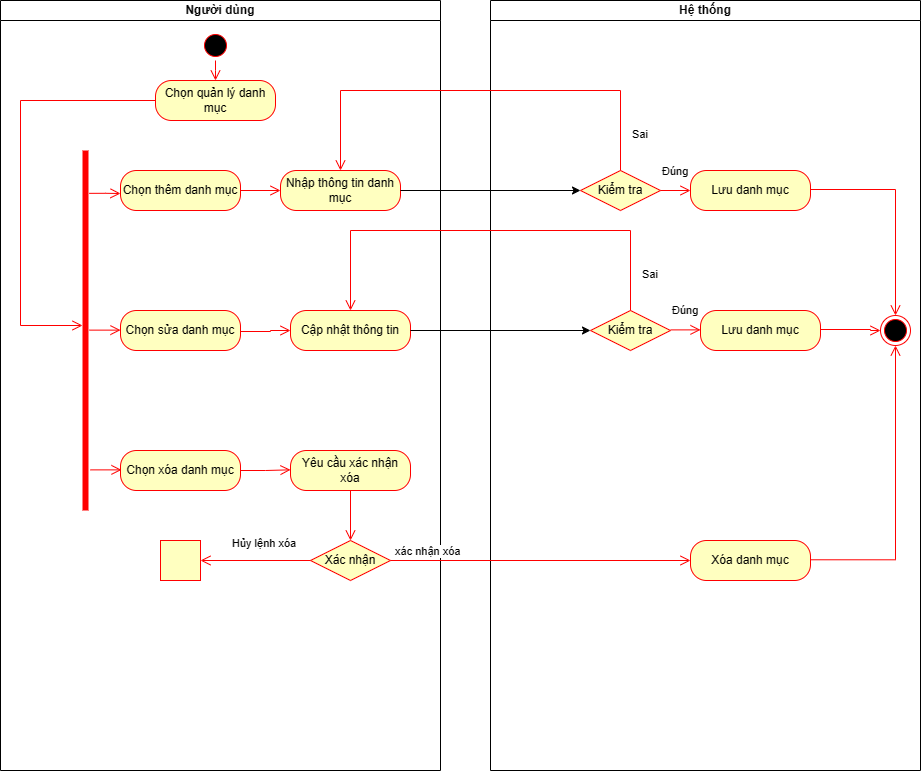

The diagram above was exported from draw.io. Its source (the exported page's mxGraphModel, read from the mxfile embedded in the PNG):
<mxGraphModel dx="1112" dy="465" grid="1" gridSize="10" guides="1" tooltips="1" connect="1" arrows="1" fold="1" page="1" pageScale="1" pageWidth="850" pageHeight="1100" math="0" shadow="0">
  <root>
    <mxCell id="0" />
    <mxCell id="1" parent="0" />
    <mxCell id="AfvqkXSrgXYKkzrJdOcY-1" value="Người dùng" style="swimlane;startSize=20;whiteSpace=wrap;html=1;" parent="1" vertex="1">
      <mxGeometry x="40" y="30" width="440" height="770" as="geometry">
        <mxRectangle x="120" y="80" width="110" height="30" as="alternateBounds" />
      </mxGeometry>
    </mxCell>
    <mxCell id="AfvqkXSrgXYKkzrJdOcY-2" value="" style="ellipse;html=1;shape=startState;fillColor=#000000;strokeColor=#ff0000;" parent="AfvqkXSrgXYKkzrJdOcY-1" vertex="1">
      <mxGeometry x="200" y="30" width="30" height="30" as="geometry" />
    </mxCell>
    <mxCell id="AfvqkXSrgXYKkzrJdOcY-3" value="" style="edgeStyle=orthogonalEdgeStyle;html=1;verticalAlign=bottom;endArrow=open;endSize=8;strokeColor=#ff0000;rounded=0;" parent="AfvqkXSrgXYKkzrJdOcY-1" source="AfvqkXSrgXYKkzrJdOcY-2" edge="1">
      <mxGeometry relative="1" as="geometry">
        <mxPoint x="215" y="80" as="targetPoint" />
      </mxGeometry>
    </mxCell>
    <mxCell id="AfvqkXSrgXYKkzrJdOcY-4" value="Chọn quản lý danh mục" style="rounded=1;whiteSpace=wrap;html=1;arcSize=40;fontColor=#000000;fillColor=#ffffc0;strokeColor=#ff0000;" parent="AfvqkXSrgXYKkzrJdOcY-1" vertex="1">
      <mxGeometry x="155" y="80" width="120" height="40" as="geometry" />
    </mxCell>
    <mxCell id="AfvqkXSrgXYKkzrJdOcY-10" value="" style="shape=line;html=1;strokeWidth=6;strokeColor=#ff0000;direction=south;" parent="AfvqkXSrgXYKkzrJdOcY-1" vertex="1">
      <mxGeometry x="80" y="150" width="10" height="360" as="geometry" />
    </mxCell>
    <mxCell id="AfvqkXSrgXYKkzrJdOcY-23" value="" style="edgeStyle=orthogonalEdgeStyle;html=1;verticalAlign=bottom;endArrow=open;endSize=8;strokeColor=#ff0000;rounded=0;exitX=0;exitY=0.5;exitDx=0;exitDy=0;" parent="AfvqkXSrgXYKkzrJdOcY-1" source="AfvqkXSrgXYKkzrJdOcY-4" edge="1">
      <mxGeometry relative="1" as="geometry">
        <mxPoint x="82" y="325" as="targetPoint" />
        <mxPoint x="540" y="190" as="sourcePoint" />
        <Array as="points">
          <mxPoint x="20" y="100" />
          <mxPoint x="20" y="325" />
        </Array>
      </mxGeometry>
    </mxCell>
    <mxCell id="AfvqkXSrgXYKkzrJdOcY-62" value="Chọn thêm danh mục" style="rounded=1;whiteSpace=wrap;html=1;arcSize=40;fontColor=#000000;fillColor=#ffffc0;strokeColor=#ff0000;" parent="AfvqkXSrgXYKkzrJdOcY-1" vertex="1">
      <mxGeometry x="120" y="170" width="120" height="40" as="geometry" />
    </mxCell>
    <mxCell id="AfvqkXSrgXYKkzrJdOcY-71" value="Chọn sửa danh mục" style="rounded=1;whiteSpace=wrap;html=1;arcSize=40;fontColor=#000000;fillColor=#ffffc0;strokeColor=#ff0000;" parent="AfvqkXSrgXYKkzrJdOcY-1" vertex="1">
      <mxGeometry x="120" y="310" width="120" height="40" as="geometry" />
    </mxCell>
    <mxCell id="AfvqkXSrgXYKkzrJdOcY-81" value="Chọn xóa danh mục" style="rounded=1;whiteSpace=wrap;html=1;arcSize=40;fontColor=#000000;fillColor=#ffffc0;strokeColor=#ff0000;" parent="AfvqkXSrgXYKkzrJdOcY-1" vertex="1">
      <mxGeometry x="120" y="450" width="120" height="40" as="geometry" />
    </mxCell>
    <mxCell id="AfvqkXSrgXYKkzrJdOcY-84" value="" style="edgeStyle=orthogonalEdgeStyle;html=1;verticalAlign=bottom;endArrow=open;endSize=8;strokeColor=#ff0000;rounded=0;exitX=0.119;exitY=0.125;exitDx=0;exitDy=0;exitPerimeter=0;" parent="AfvqkXSrgXYKkzrJdOcY-1" source="AfvqkXSrgXYKkzrJdOcY-10" edge="1">
      <mxGeometry relative="1" as="geometry">
        <mxPoint x="120" y="193" as="targetPoint" />
        <mxPoint x="230" y="140" as="sourcePoint" />
      </mxGeometry>
    </mxCell>
    <mxCell id="AfvqkXSrgXYKkzrJdOcY-97" value="" style="edgeStyle=orthogonalEdgeStyle;html=1;verticalAlign=bottom;endArrow=open;endSize=8;strokeColor=#ff0000;rounded=0;exitX=0.119;exitY=0.125;exitDx=0;exitDy=0;exitPerimeter=0;" parent="AfvqkXSrgXYKkzrJdOcY-1" edge="1">
      <mxGeometry relative="1" as="geometry">
        <mxPoint x="120" y="329.63" as="targetPoint" />
        <mxPoint x="89" y="329.63" as="sourcePoint" />
      </mxGeometry>
    </mxCell>
    <mxCell id="AfvqkXSrgXYKkzrJdOcY-98" value="" style="edgeStyle=orthogonalEdgeStyle;html=1;verticalAlign=bottom;endArrow=open;endSize=8;strokeColor=#ff0000;rounded=0;exitX=0.119;exitY=0.125;exitDx=0;exitDy=0;exitPerimeter=0;" parent="AfvqkXSrgXYKkzrJdOcY-1" edge="1">
      <mxGeometry relative="1" as="geometry">
        <mxPoint x="121" y="469.38" as="targetPoint" />
        <mxPoint x="90" y="469.38" as="sourcePoint" />
      </mxGeometry>
    </mxCell>
    <mxCell id="AfvqkXSrgXYKkzrJdOcY-102" value="Nhập thông tin danh mục" style="rounded=1;whiteSpace=wrap;html=1;arcSize=40;fontColor=#000000;fillColor=#ffffc0;strokeColor=#ff0000;" parent="AfvqkXSrgXYKkzrJdOcY-1" vertex="1">
      <mxGeometry x="280" y="170" width="120" height="40" as="geometry" />
    </mxCell>
    <mxCell id="AfvqkXSrgXYKkzrJdOcY-104" value="" style="edgeStyle=orthogonalEdgeStyle;html=1;verticalAlign=bottom;endArrow=open;endSize=8;strokeColor=#ff0000;rounded=0;exitX=1;exitY=0.5;exitDx=0;exitDy=0;entryX=0;entryY=0.5;entryDx=0;entryDy=0;" parent="AfvqkXSrgXYKkzrJdOcY-1" source="AfvqkXSrgXYKkzrJdOcY-62" target="AfvqkXSrgXYKkzrJdOcY-102" edge="1">
      <mxGeometry relative="1" as="geometry">
        <mxPoint x="130" y="203" as="targetPoint" />
        <mxPoint x="99" y="203" as="sourcePoint" />
      </mxGeometry>
    </mxCell>
    <mxCell id="AfvqkXSrgXYKkzrJdOcY-105" value="" style="edgeStyle=orthogonalEdgeStyle;html=1;verticalAlign=bottom;endArrow=open;endSize=8;strokeColor=#ff0000;rounded=0;entryX=0;entryY=0.5;entryDx=0;entryDy=0;exitX=1;exitY=0.5;exitDx=0;exitDy=0;" parent="AfvqkXSrgXYKkzrJdOcY-1" source="AfvqkXSrgXYKkzrJdOcY-71" target="AfvqkXSrgXYKkzrJdOcY-106" edge="1">
      <mxGeometry relative="1" as="geometry">
        <mxPoint x="140" y="343" as="targetPoint" />
        <mxPoint x="250" y="330" as="sourcePoint" />
        <Array as="points">
          <mxPoint x="270" y="331" />
        </Array>
      </mxGeometry>
    </mxCell>
    <mxCell id="AfvqkXSrgXYKkzrJdOcY-106" value="Cập nhật thông tin" style="rounded=1;whiteSpace=wrap;html=1;arcSize=40;fontColor=#000000;fillColor=#ffffc0;strokeColor=#ff0000;" parent="AfvqkXSrgXYKkzrJdOcY-1" vertex="1">
      <mxGeometry x="290" y="310" width="120" height="40" as="geometry" />
    </mxCell>
    <mxCell id="AfvqkXSrgXYKkzrJdOcY-107" value="" style="edgeStyle=orthogonalEdgeStyle;html=1;verticalAlign=bottom;endArrow=open;endSize=8;strokeColor=#ff0000;rounded=0;entryX=0.5;entryY=0;entryDx=0;entryDy=0;exitX=0.5;exitY=1;exitDx=0;exitDy=0;" parent="AfvqkXSrgXYKkzrJdOcY-1" source="AfvqkXSrgXYKkzrJdOcY-130" target="Kn-Fi1YuNehX0bnWJfRB-1" edge="1">
      <mxGeometry relative="1" as="geometry">
        <mxPoint x="180" y="540" as="targetPoint" />
        <mxPoint x="350" y="440" as="sourcePoint" />
      </mxGeometry>
    </mxCell>
    <mxCell id="AfvqkXSrgXYKkzrJdOcY-130" value="Yêu cầu xác nhận xóa" style="rounded=1;whiteSpace=wrap;html=1;arcSize=40;fontColor=#000000;fillColor=#ffffc0;strokeColor=#ff0000;" parent="AfvqkXSrgXYKkzrJdOcY-1" vertex="1">
      <mxGeometry x="290" y="450" width="120" height="40" as="geometry" />
    </mxCell>
    <mxCell id="Kn-Fi1YuNehX0bnWJfRB-1" value="Xác nhận" style="rhombus;whiteSpace=wrap;html=1;fontColor=#000000;fillColor=#ffffc0;strokeColor=#ff0000;" parent="AfvqkXSrgXYKkzrJdOcY-1" vertex="1">
      <mxGeometry x="310" y="540" width="80" height="40" as="geometry" />
    </mxCell>
    <mxCell id="Kn-Fi1YuNehX0bnWJfRB-3" value="Hủy lệnh xóa" style="edgeStyle=orthogonalEdgeStyle;html=1;align=left;verticalAlign=top;endArrow=open;endSize=8;strokeColor=#ff0000;rounded=0;entryX=1;entryY=0.5;entryDx=0;entryDy=0;" parent="AfvqkXSrgXYKkzrJdOcY-1" source="Kn-Fi1YuNehX0bnWJfRB-1" target="Kn-Fi1YuNehX0bnWJfRB-5" edge="1">
      <mxGeometry x="0.4545" y="-30" relative="1" as="geometry">
        <mxPoint x="180" y="690" as="targetPoint" />
        <mxPoint as="offset" />
      </mxGeometry>
    </mxCell>
    <mxCell id="Kn-Fi1YuNehX0bnWJfRB-5" value="" style="whiteSpace=wrap;html=1;fillColor=#ffffc0;strokeColor=#ff0000;fontColor=#000000;" parent="AfvqkXSrgXYKkzrJdOcY-1" vertex="1">
      <mxGeometry x="160" y="540" width="40" height="40" as="geometry" />
    </mxCell>
    <mxCell id="Kn-Fi1YuNehX0bnWJfRB-7" value="" style="edgeStyle=orthogonalEdgeStyle;html=1;verticalAlign=bottom;endArrow=open;endSize=8;strokeColor=#ff0000;rounded=0;exitX=1;exitY=0.5;exitDx=0;exitDy=0;entryX=0;entryY=0.5;entryDx=0;entryDy=0;" parent="AfvqkXSrgXYKkzrJdOcY-1" source="AfvqkXSrgXYKkzrJdOcY-81" edge="1">
      <mxGeometry relative="1" as="geometry">
        <mxPoint x="290" y="469.33000000000004" as="targetPoint" />
        <mxPoint x="250" y="469.33000000000004" as="sourcePoint" />
      </mxGeometry>
    </mxCell>
    <mxCell id="AfvqkXSrgXYKkzrJdOcY-9" value="Hệ thống" style="swimlane;startSize=20;whiteSpace=wrap;html=1;" parent="1" vertex="1">
      <mxGeometry x="530" y="30" width="430" height="770" as="geometry">
        <mxRectangle x="400" y="80" width="90" height="30" as="alternateBounds" />
      </mxGeometry>
    </mxCell>
    <mxCell id="AfvqkXSrgXYKkzrJdOcY-25" value="" style="ellipse;html=1;shape=endState;fillColor=#000000;strokeColor=#ff0000;" parent="AfvqkXSrgXYKkzrJdOcY-9" vertex="1">
      <mxGeometry x="390" y="315" width="30" height="30" as="geometry" />
    </mxCell>
    <mxCell id="AfvqkXSrgXYKkzrJdOcY-113" value="Kiểm tra" style="rhombus;whiteSpace=wrap;html=1;fontColor=#000000;fillColor=#ffffc0;strokeColor=#ff0000;" parent="AfvqkXSrgXYKkzrJdOcY-9" vertex="1">
      <mxGeometry x="90" y="170" width="80" height="40" as="geometry" />
    </mxCell>
    <mxCell id="AfvqkXSrgXYKkzrJdOcY-114" value="Đúng" style="edgeStyle=orthogonalEdgeStyle;html=1;align=left;verticalAlign=bottom;endArrow=open;endSize=8;strokeColor=#ff0000;rounded=0;entryX=0;entryY=0.5;entryDx=0;entryDy=0;exitX=1;exitY=0.5;exitDx=0;exitDy=0;" parent="AfvqkXSrgXYKkzrJdOcY-9" source="AfvqkXSrgXYKkzrJdOcY-113" target="AfvqkXSrgXYKkzrJdOcY-117" edge="1">
      <mxGeometry x="-1" y="10" relative="1" as="geometry">
        <mxPoint x="130" y="330" as="targetPoint" />
        <Array as="points">
          <mxPoint x="200" y="190" />
        </Array>
        <mxPoint as="offset" />
      </mxGeometry>
    </mxCell>
    <mxCell id="AfvqkXSrgXYKkzrJdOcY-117" value="Lưu danh mục" style="rounded=1;whiteSpace=wrap;html=1;arcSize=40;fontColor=#000000;fillColor=#ffffc0;strokeColor=#ff0000;" parent="AfvqkXSrgXYKkzrJdOcY-9" vertex="1">
      <mxGeometry x="200" y="170" width="120" height="40" as="geometry" />
    </mxCell>
    <mxCell id="AfvqkXSrgXYKkzrJdOcY-119" value="" style="edgeStyle=orthogonalEdgeStyle;rounded=0;orthogonalLoop=1;jettySize=auto;html=1;" parent="AfvqkXSrgXYKkzrJdOcY-9" edge="1">
      <mxGeometry relative="1" as="geometry">
        <mxPoint x="-80" y="330" as="sourcePoint" />
        <mxPoint x="100" y="330" as="targetPoint" />
      </mxGeometry>
    </mxCell>
    <mxCell id="AfvqkXSrgXYKkzrJdOcY-120" value="Kiểm tra" style="rhombus;whiteSpace=wrap;html=1;fontColor=#000000;fillColor=#ffffc0;strokeColor=#ff0000;" parent="AfvqkXSrgXYKkzrJdOcY-9" vertex="1">
      <mxGeometry x="100" y="310" width="80" height="40" as="geometry" />
    </mxCell>
    <mxCell id="AfvqkXSrgXYKkzrJdOcY-121" value="Sai" style="edgeStyle=orthogonalEdgeStyle;html=1;align=left;verticalAlign=top;endArrow=open;endSize=8;strokeColor=#ff0000;rounded=0;entryX=0.5;entryY=0;entryDx=0;entryDy=0;" parent="AfvqkXSrgXYKkzrJdOcY-9" source="AfvqkXSrgXYKkzrJdOcY-120" edge="1">
      <mxGeometry x="-0.7726" y="-10" relative="1" as="geometry">
        <mxPoint x="-140" y="310" as="targetPoint" />
        <Array as="points">
          <mxPoint x="140" y="230" />
          <mxPoint x="-140" y="230" />
        </Array>
        <mxPoint y="1" as="offset" />
      </mxGeometry>
    </mxCell>
    <mxCell id="AfvqkXSrgXYKkzrJdOcY-122" value="Lưu danh mục" style="rounded=1;whiteSpace=wrap;html=1;arcSize=40;fontColor=#000000;fillColor=#ffffc0;strokeColor=#ff0000;" parent="AfvqkXSrgXYKkzrJdOcY-9" vertex="1">
      <mxGeometry x="210" y="310" width="120" height="40" as="geometry" />
    </mxCell>
    <mxCell id="AfvqkXSrgXYKkzrJdOcY-123" value="Đúng" style="edgeStyle=orthogonalEdgeStyle;html=1;align=left;verticalAlign=bottom;endArrow=open;endSize=8;strokeColor=#ff0000;rounded=0;entryX=0;entryY=0.5;entryDx=0;entryDy=0;exitX=1;exitY=0.5;exitDx=0;exitDy=0;" parent="AfvqkXSrgXYKkzrJdOcY-9" edge="1">
      <mxGeometry x="-1" y="10" relative="1" as="geometry">
        <mxPoint x="210" y="329.38" as="targetPoint" />
        <mxPoint x="180" y="329.38" as="sourcePoint" />
        <Array as="points">
          <mxPoint x="210" y="329.38" />
        </Array>
        <mxPoint as="offset" />
      </mxGeometry>
    </mxCell>
    <mxCell id="AfvqkXSrgXYKkzrJdOcY-131" value="Xóa danh mục" style="rounded=1;whiteSpace=wrap;html=1;arcSize=40;fontColor=#000000;fillColor=#ffffc0;strokeColor=#ff0000;" parent="AfvqkXSrgXYKkzrJdOcY-9" vertex="1">
      <mxGeometry x="200" y="540" width="120" height="40" as="geometry" />
    </mxCell>
    <mxCell id="AfvqkXSrgXYKkzrJdOcY-133" value="" style="edgeStyle=orthogonalEdgeStyle;html=1;align=left;verticalAlign=bottom;endArrow=open;endSize=8;strokeColor=#ff0000;rounded=0;exitX=1;exitY=0.5;exitDx=0;exitDy=0;" parent="AfvqkXSrgXYKkzrJdOcY-9" source="AfvqkXSrgXYKkzrJdOcY-117" edge="1">
      <mxGeometry x="-1" y="10" relative="1" as="geometry">
        <mxPoint x="405" y="315" as="targetPoint" />
        <mxPoint x="340" y="189.29" as="sourcePoint" />
        <Array as="points">
          <mxPoint x="405" y="189" />
        </Array>
        <mxPoint as="offset" />
      </mxGeometry>
    </mxCell>
    <mxCell id="AfvqkXSrgXYKkzrJdOcY-134" value="" style="edgeStyle=orthogonalEdgeStyle;html=1;align=left;verticalAlign=bottom;endArrow=open;endSize=8;strokeColor=#ff0000;rounded=0;entryX=0;entryY=0.5;entryDx=0;entryDy=0;exitX=1;exitY=0.5;exitDx=0;exitDy=0;" parent="AfvqkXSrgXYKkzrJdOcY-9" target="AfvqkXSrgXYKkzrJdOcY-25" edge="1">
      <mxGeometry x="-1" y="10" relative="1" as="geometry">
        <mxPoint x="380" y="329.28999999999996" as="targetPoint" />
        <mxPoint x="330" y="330" as="sourcePoint" />
        <Array as="points">
          <mxPoint x="380" y="329" />
        </Array>
        <mxPoint as="offset" />
      </mxGeometry>
    </mxCell>
    <mxCell id="AfvqkXSrgXYKkzrJdOcY-135" value="" style="edgeStyle=orthogonalEdgeStyle;html=1;align=left;verticalAlign=bottom;endArrow=open;endSize=8;strokeColor=#ff0000;rounded=0;entryX=0.5;entryY=1;entryDx=0;entryDy=0;exitX=1;exitY=0.482;exitDx=0;exitDy=0;exitPerimeter=0;" parent="AfvqkXSrgXYKkzrJdOcY-9" source="AfvqkXSrgXYKkzrJdOcY-131" target="AfvqkXSrgXYKkzrJdOcY-25" edge="1">
      <mxGeometry x="-1" y="10" relative="1" as="geometry">
        <mxPoint x="380" y="609.29" as="targetPoint" />
        <mxPoint x="330" y="610" as="sourcePoint" />
        <Array as="points" />
        <mxPoint as="offset" />
      </mxGeometry>
    </mxCell>
    <mxCell id="AfvqkXSrgXYKkzrJdOcY-27" value="" style="edgeStyle=orthogonalEdgeStyle;html=1;verticalAlign=bottom;endArrow=open;endSize=8;strokeColor=#ff0000;rounded=0;entryX=0.499;entryY=0.433;entryDx=0;entryDy=0;entryPerimeter=0;" parent="1" edge="1">
      <mxGeometry relative="1" as="geometry">
        <mxPoint x="579.6399999999999" y="259.33000000000004" as="targetPoint" />
        <mxPoint x="580" y="260" as="sourcePoint" />
      </mxGeometry>
    </mxCell>
    <mxCell id="AfvqkXSrgXYKkzrJdOcY-110" value="" style="edgeStyle=orthogonalEdgeStyle;rounded=0;orthogonalLoop=1;jettySize=auto;html=1;" parent="1" source="AfvqkXSrgXYKkzrJdOcY-102" edge="1">
      <mxGeometry relative="1" as="geometry">
        <mxPoint x="620" y="220" as="targetPoint" />
      </mxGeometry>
    </mxCell>
    <mxCell id="AfvqkXSrgXYKkzrJdOcY-115" value="Sai" style="edgeStyle=orthogonalEdgeStyle;html=1;align=left;verticalAlign=top;endArrow=open;endSize=8;strokeColor=#ff0000;rounded=0;entryX=0.5;entryY=0;entryDx=0;entryDy=0;" parent="1" source="AfvqkXSrgXYKkzrJdOcY-113" target="AfvqkXSrgXYKkzrJdOcY-102" edge="1">
      <mxGeometry x="-0.7726" y="-10" relative="1" as="geometry">
        <mxPoint x="650" y="130" as="targetPoint" />
        <Array as="points">
          <mxPoint x="660" y="120" />
          <mxPoint x="380" y="120" />
        </Array>
        <mxPoint y="1" as="offset" />
      </mxGeometry>
    </mxCell>
    <mxCell id="Kn-Fi1YuNehX0bnWJfRB-2" value="&amp;nbsp;xác nhận xóa" style="edgeStyle=orthogonalEdgeStyle;html=1;align=left;verticalAlign=bottom;endArrow=open;endSize=8;strokeColor=#ff0000;rounded=0;entryX=0;entryY=0.5;entryDx=0;entryDy=0;" parent="1" source="Kn-Fi1YuNehX0bnWJfRB-1" target="AfvqkXSrgXYKkzrJdOcY-131" edge="1">
      <mxGeometry x="-1" relative="1" as="geometry">
        <mxPoint x="360" y="640" as="targetPoint" />
      </mxGeometry>
    </mxCell>
  </root>
</mxGraphModel>